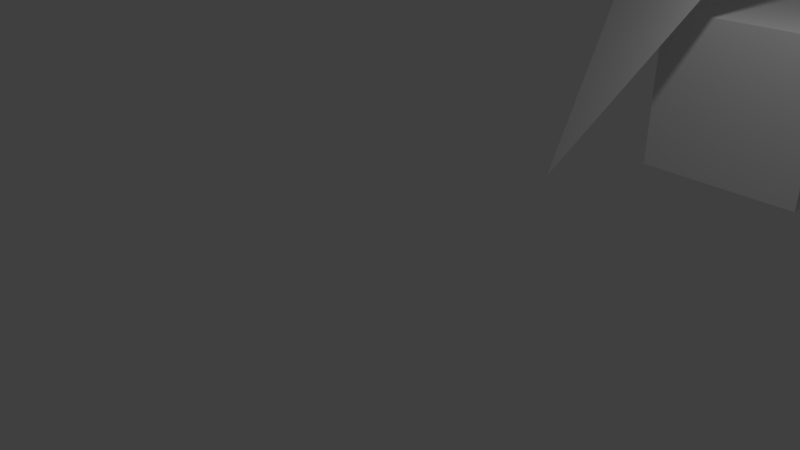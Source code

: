 # Source: untitled.blend  (saved by Blender 2.78.0; exported with 4.5.12 LTS)
import bpy
from mathutils import Matrix  # noqa: F401  (used for matrix-valued properties, if any)

bpy.ops.wm.read_factory_settings(use_empty=True)
scene = bpy.context.scene
scene.name = 'Scene'

# ---- collections
col_collection_1 = bpy.data.collections.new('Collection 1'); scene.collection.children.link(col_collection_1)

# ---- materials (node trees are filled in below, after node groups)
mat_material = bpy.data.materials.new('Material')
mat_material.alpha_threshold = 0.0
mat_material.use_transparent_shadow = False
mat_material.roughness = 0.5
mat_material.line_color = (0.0, 0.0, 0.0, 1.0)

# ---- material node trees

# ---- world
world_world = bpy.data.worlds.new('World'); scene.world = world_world
world_world.color = (0.05088, 0.05088, 0.05088)
world_world.use_sun_shadow = False
world_world.sun_shadow_jitter_overblur = 0.0
world_world.cycles.sampling_method = 'MANUAL'

# ---- cameras
cam_camera = bpy.data.cameras.new('Camera')
cam_camera.clip_end = 100.0
cam_camera.lens = 35.0
cam_camera.sensor_width = 32.0
cam_camera.sensor_height = 18.0
cam_camera.ortho_scale = 7.314
cam_camera.dof.focus_distance = 0.0
cam_camera.dof.aperture_fstop = 128.0

# ---- lights
light_lamp = bpy.data.lights.new('Lamp', 'POINT')
light_lamp.transmission_factor = 0.0
light_lamp.cutoff_distance = 30.0
light_lamp.energy = 100.0
light_lamp.shadow_buffer_clip_start = 1.001
light_lamp.shadow_soft_size = 0.1
light_lamp.shadow_maximum_resolution = 0.006
light_lamp.use_absolute_resolution = True

# ---- meshes
me_plane = bpy.data.meshes.new('Plane')
me_plane.from_pydata([(2.497, -1.873, 0.0), (3.045, -0.3851, 4.436), (0.7471, 1.0, 1.834)], [], [(1, 2, 0)])
me_plane.use_remesh_preserve_volume = False
me_plane.use_remesh_preserve_attributes = False
me_plane.use_mirror_vertex_groups = False
me_plane.update()
me_cube = bpy.data.meshes.new('Cube')
me_cube.from_pydata([(1.0, 1.0, -1.0), (1.0, -1.0, -1.0), (-1.0, -1.0, -1.0), (-1.0, 1.0, -1.0), (1.0, 1.0, 1.0), (1.0, -1.0, 1.0), (-1.0, -1.0, 1.0), (-1.0, 1.0, 1.0)], [], [(0, 1, 2, 3), (4, 7, 6, 5), (0, 4, 5, 1), (1, 5, 6, 2), (2, 6, 7, 3), (4, 0, 3, 7)])
me_cube.materials.append(mat_material)
me_cube.use_remesh_preserve_volume = False
me_cube.use_remesh_preserve_attributes = False
me_cube.use_mirror_vertex_groups = False
me_cube.update()

# ---- objects
ob_plane = bpy.data.objects.new('Plane', me_plane)
ob_cube = bpy.data.objects.new('Cube', me_cube)
ob_lamp = bpy.data.objects.new('Lamp', light_lamp)
ob_camera = bpy.data.objects.new('Camera', cam_camera)

# ---- transforms, parenting, visibility, modifiers, constraints
ob_plane.location = (-0.7729, 3.431, 2.046)
ob_plane.rotation_euler = (0.0, 0.3842, 0.0)
ob_plane.lineart.crease_threshold = 0.0
ob_cube.location = (3.0, 4.0, 2.0)
ob_cube.lock_rotations_4d = False
ob_cube.empty_display_type = 'ARROWS'
ob_cube.lineart.crease_threshold = 0.0
ob_lamp.location = (4.076, 1.005, 5.904)
ob_lamp.rotation_euler = (0.6503, 0.05522, 1.866)
ob_lamp.lock_rotations_4d = False
ob_lamp.empty_display_type = 'ARROWS'
ob_lamp.color = (0.0, 0.0, 0.0, 0.0)
ob_lamp.lineart.crease_threshold = 0.0
ob_camera.location = (7.481, -6.508, 5.344)
ob_camera.rotation_euler = (1.109, 0.0, 0.8149)
ob_camera.lock_rotations_4d = False
ob_camera.empty_display_type = 'ARROWS'
ob_camera.color = (0.0, 0.0, 0.0, 0.0)
ob_camera.display_type = 'WIRE'
ob_camera.lineart.crease_threshold = 0.0

# ---- collection membership
col_collection_1.objects.link(ob_plane)
col_collection_1.objects.link(ob_cube)
col_collection_1.objects.link(ob_lamp)
col_collection_1.objects.link(ob_camera)

# ---- scene / render settings (as saved in the file)
scene.camera = ob_camera
scene.frame_start = 1; scene.frame_end = 250; scene.frame_set(1)
scene.render.engine = 'BLENDER_EEVEE_NEXT'
scene.render.resolution_percentage = 50
scene.render.dither_intensity = 0.0
scene.cycles.use_denoising = False
scene.cycles.samples = 128
scene.cycles.sampling_pattern = 'TABULATED_SOBOL'
scene.cycles.light_sampling_threshold = 0.0
scene.cycles.use_adaptive_sampling = False
scene.cycles.use_light_tree = False
scene.cycles.blur_glossy = 0.0
scene.cycles.sample_clamp_indirect = 0.0
scene.view_settings.view_transform = 'Standard'
bpy.context.view_layer.update()
